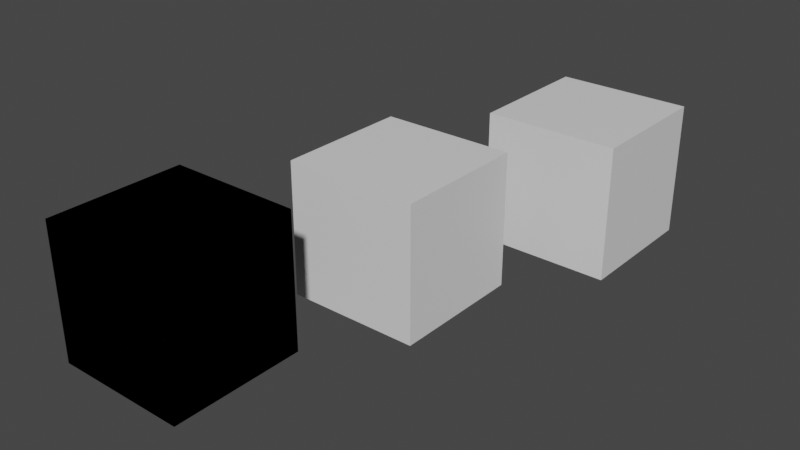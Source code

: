 # Source: TEXTURE_MAP.test.blend  (saved by Blender 2.90.8; exported with 4.5.12 LTS)
import bpy
from mathutils import Matrix  # noqa: F401  (used for matrix-valued properties, if any)

bpy.ops.wm.read_factory_settings(use_empty=True)
scene = bpy.context.scene
scene.name = 'Scene'

# ---- collections
col_texture_map_normal = bpy.data.collections.new('TEXTURE_MAP_normal'); scene.collection.children.link(col_texture_map_normal)
col_texture_map_normal_material_gloss = bpy.data.collections.new('TEXTURE_MAP_normal_material_gloss'); scene.collection.children.link(col_texture_map_normal_material_gloss)
col_texture_map_normal_gloss = bpy.data.collections.new('TEXTURE_MAP_normal_gloss'); scene.collection.children.link(col_texture_map_normal_gloss)
col_texture_map_normal_error = bpy.data.collections.new('TEXTURE_MAP_normal_error'); scene.collection.children.link(col_texture_map_normal_error)

# ---- materials (node trees are filled in below, after node groups)
mat_material = bpy.data.materials.new('Material')
mat_material.alpha_threshold = 0.0
mat_material.use_transparent_shadow = False
mat_material.line_color = (0.0, 0.0, 0.0, 1.0)

# ---- material node trees
mat_material.use_nodes = True; mat_material.node_tree.nodes.clear()
_N = mat_material.node_tree.nodes; _L = mat_material.node_tree.links
n0 = _N.new('ShaderNodeOutputMaterial'); n0.name = 'Material Output'; n0.location = (300, 300)
n1 = _N.new('ShaderNodeBsdfPrincipled'); n1.name = 'Principled BSDF'; n1.location = (10, 300)
n1.distribution = 'GGX'
n1.subsurface_method = 'BURLEY'
n1.inputs[2].default_value = 0.4
n1.inputs[3].default_value = 1.45
n1.inputs[27].default_value = (0.0, 0.0, 0.0, 1.0)
n1.inputs[28].default_value = 1.0
_L.new(n1.outputs[0], n0.inputs[0])
n0.is_active_output = True

# ---- world
world_world = bpy.data.worlds.new('World'); scene.world = world_world
world_world.use_nodes = True; world_world.node_tree.nodes.clear()
_N = world_world.node_tree.nodes; _L = world_world.node_tree.links
n0 = _N.new('ShaderNodeOutputWorld'); n0.name = 'World Output'; n0.location = (300, 300)
n1 = _N.new('ShaderNodeBackground'); n1.name = 'Background'; n1.location = (10, 300)
n1.inputs[0].default_value = (0.05088, 0.05088, 0.05088, 1.0)
_L.new(n1.outputs[0], n0.inputs[0])
n0.is_active_output = True
world_world.color = (0.05088, 0.05088, 0.05088)
world_world.use_sun_shadow = False
world_world.sun_shadow_jitter_overblur = 0.0

# ---- meshes
me_cube_001 = bpy.data.meshes.new('Cube.001')
me_cube_001.from_pydata([(-1.0, -1.0, 1.0), (-1.0, -1.0, 3.0), (-1.0, 1.0, 1.0), (-1.0, 1.0, 3.0), (1.0, -1.0, 1.0), (1.0, -1.0, 3.0), (1.0, 1.0, 1.0), (1.0, 1.0, 3.0)], [], [(0, 1, 3, 2), (2, 3, 7, 6), (6, 7, 5, 4), (4, 5, 1, 0), (2, 6, 4, 0), (7, 3, 1, 5)])
_uv = me_cube_001.uv_layers.new(name='UVMap')
_uv.uv.foreach_set('vector', [0.375, 0.0, 0.625, 0.0, 0.625, 0.25, 0.375, 0.25, 0.375, 0.25, 0.625, 0.25, 0.625, 0.5, 0.375, 0.5, 0.375, 0.5, 0.625, 0.5, 0.625, 0.75, 0.375, 0.75, 0.375, 0.75, 0.625, 0.75, 0.625, 1.0, 0.375, 1.0, 0.125, 0.5, 0.375, 0.5, 0.375, 0.75, 0.125, 0.75, 0.625, 0.5, 0.875, 0.5, 0.875, 0.75, 0.625, 0.75])
me_cube_001.materials.append(mat_material)
me_cube_001.use_remesh_fix_poles = True
me_cube_001.use_remesh_preserve_attributes = False
me_cube_001.use_mirror_vertex_groups = False
me_cube_001.update()
me_cube_002 = bpy.data.meshes.new('Cube.002')
me_cube_002.from_pydata([(-1.0, -1.0, 1.0), (-1.0, -1.0, 3.0), (-1.0, 1.0, 1.0), (-1.0, 1.0, 3.0), (1.0, -1.0, 1.0), (1.0, -1.0, 3.0), (1.0, 1.0, 1.0), (1.0, 1.0, 3.0)], [], [(0, 1, 3, 2), (2, 3, 7, 6), (6, 7, 5, 4), (4, 5, 1, 0), (2, 6, 4, 0), (7, 3, 1, 5)])
_uv = me_cube_002.uv_layers.new(name='UVMap')
_uv.uv.foreach_set('vector', [0.375, 0.0, 0.625, 0.0, 0.625, 0.25, 0.375, 0.25, 0.375, 0.25, 0.625, 0.25, 0.625, 0.5, 0.375, 0.5, 0.375, 0.5, 0.625, 0.5, 0.625, 0.75, 0.375, 0.75, 0.375, 0.75, 0.625, 0.75, 0.625, 1.0, 0.375, 1.0, 0.125, 0.5, 0.375, 0.5, 0.375, 0.75, 0.125, 0.75, 0.625, 0.5, 0.875, 0.5, 0.875, 0.75, 0.625, 0.75])
me_cube_002.materials.append(mat_material)
me_cube_002.use_remesh_fix_poles = True
me_cube_002.use_remesh_preserve_attributes = False
me_cube_002.use_mirror_vertex_groups = False
me_cube_002.update()
me_cube_003 = bpy.data.meshes.new('Cube.003')
me_cube_003.from_pydata([(-1.0, -1.0, 1.0), (-1.0, -1.0, 3.0), (-1.0, 1.0, 1.0), (-1.0, 1.0, 3.0), (1.0, -1.0, 1.0), (1.0, -1.0, 3.0), (1.0, 1.0, 1.0), (1.0, 1.0, 3.0)], [], [(0, 1, 3, 2), (2, 3, 7, 6), (6, 7, 5, 4), (4, 5, 1, 0), (2, 6, 4, 0), (7, 3, 1, 5)])
_uv = me_cube_003.uv_layers.new(name='UVMap')
_uv.uv.foreach_set('vector', [0.375, 0.0, 0.625, 0.0, 0.625, 0.25, 0.375, 0.25, 0.375, 0.25, 0.625, 0.25, 0.625, 0.5, 0.375, 0.5, 0.375, 0.5, 0.625, 0.5, 0.625, 0.75, 0.375, 0.75, 0.375, 0.75, 0.625, 0.75, 0.625, 1.0, 0.375, 1.0, 0.125, 0.5, 0.375, 0.5, 0.375, 0.75, 0.125, 0.75, 0.625, 0.5, 0.875, 0.5, 0.875, 0.75, 0.625, 0.75])
me_cube_003.materials.append(mat_material)
me_cube_003.use_remesh_fix_poles = True
me_cube_003.use_remesh_preserve_attributes = False
me_cube_003.use_mirror_vertex_groups = False
me_cube_003.update()
me_cube_004 = bpy.data.meshes.new('Cube.004')
me_cube_004.from_pydata([(-1.0, -1.0, 1.0), (-1.0, -1.0, 3.0), (-1.0, 1.0, 1.0), (-1.0, 1.0, 3.0), (1.0, -1.0, 1.0), (1.0, -1.0, 3.0), (1.0, 1.0, 1.0), (1.0, 1.0, 3.0)], [], [(0, 1, 3, 2), (2, 3, 7, 6), (6, 7, 5, 4), (4, 5, 1, 0), (2, 6, 4, 0), (7, 3, 1, 5)])
_uv = me_cube_004.uv_layers.new(name='UVMap')
_uv.uv.foreach_set('vector', [0.375, 0.0, 0.625, 0.0, 0.625, 0.25, 0.375, 0.25, 0.375, 0.25, 0.625, 0.25, 0.625, 0.5, 0.375, 0.5, 0.375, 0.5, 0.625, 0.5, 0.625, 0.75, 0.375, 0.75, 0.375, 0.75, 0.625, 0.75, 0.625, 1.0, 0.375, 1.0, 0.125, 0.5, 0.375, 0.5, 0.375, 0.75, 0.125, 0.75, 0.625, 0.5, 0.875, 0.5, 0.875, 0.75, 0.625, 0.75])
me_cube_004.materials.append(mat_material)
me_cube_004.use_remesh_fix_poles = True
me_cube_004.use_remesh_preserve_attributes = False
me_cube_004.use_mirror_vertex_groups = False
me_cube_004.update()

# ---- objects
ob_cube = bpy.data.objects.new('Cube', me_cube_001)
ob_cube_001 = bpy.data.objects.new('Cube.001', me_cube_002)
ob_cube_002 = bpy.data.objects.new('Cube.002', me_cube_003)
ob_cube_003 = bpy.data.objects.new('Cube.003', me_cube_004)

# ---- transforms, parenting, visibility, modifiers, constraints
ob_cube.location = (0.0, 0.0, 0.0)
ob_cube.lineart.crease_threshold = 0.0
ob_cube_001.location = (1.0, 3.0, 0.0)
ob_cube_001.lineart.crease_threshold = 0.0
ob_cube_002.location = (-1.0, -3.0, 0.0)
ob_cube_002.lineart.crease_threshold = 0.0
ob_cube_003.location = (-1.0, -3.0, 0.0)
ob_cube_003.lineart.crease_threshold = 0.0

# ---- collection membership
col_texture_map_normal.objects.link(ob_cube)
col_texture_map_normal_material_gloss.objects.link(ob_cube_001)
col_texture_map_normal_gloss.objects.link(ob_cube_002)
col_texture_map_normal_error.objects.link(ob_cube_003)

# ---- scene / render settings (as saved in the file)
scene.frame_start = 1; scene.frame_end = 250; scene.frame_set(1)
scene.render.engine = 'BLENDER_EEVEE_NEXT'
scene.cycles.use_denoising = False
scene.cycles.samples = 128
scene.cycles.sampling_pattern = 'TABULATED_SOBOL'
scene.cycles.use_adaptive_sampling = False
scene.cycles.use_light_tree = False
scene.view_settings.view_transform = 'Filmic'
bpy.context.view_layer.update()

# ---- added for rendering (the .blend has no active camera and no usable light): camera, sun
cam_auto = bpy.data.cameras.new('AutoCamera')
cam_auto.lens = 50.0
cam_auto.sensor_width = 36.0
cam_auto.clip_end = 1000.0
ob_auto_camera = bpy.data.objects.new('AutoCamera', cam_auto)
scene.collection.objects.link(ob_auto_camera)
ob_auto_camera.location = (8.47982, -10.1758, 8.78386)
ob_auto_camera.rotation_euler = (1.09748, -7.21219e-08, 0.694738)
scene.camera = ob_auto_camera
light_auto_sun = bpy.data.lights.new('AutoSun', 'SUN')
light_auto_sun.energy = 3.0
light_auto_sun.angle = 0.0523599
ob_auto_sun = bpy.data.objects.new('AutoSun', light_auto_sun)
scene.collection.objects.link(ob_auto_sun)
ob_auto_sun.rotation_euler = (0.872665, 0.174533, 0.523599)
bpy.context.view_layer.update()
